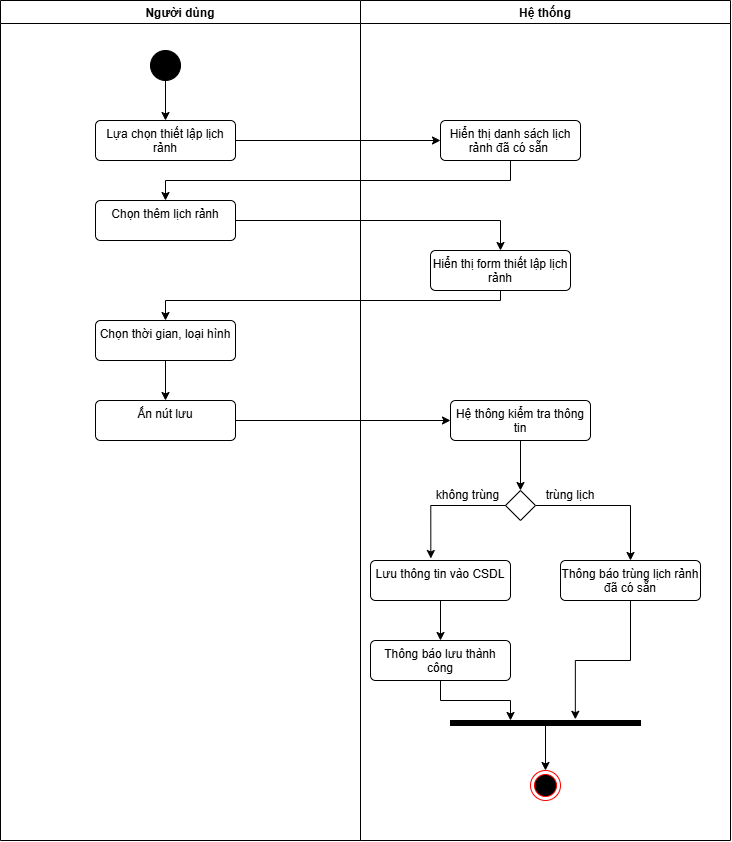

The diagram above was exported from draw.io. Its source (the exported page's mxGraphModel, read from the mxfile embedded in the PNG):
<mxGraphModel dx="1477" dy="814" grid="1" gridSize="10" guides="1" tooltips="1" connect="1" arrows="1" fold="1" page="1" pageScale="1" pageWidth="850" pageHeight="1100" background="none" math="0" shadow="0">
  <root>
    <mxCell id="0" />
    <mxCell id="1" parent="0" />
    <mxCell id="QcbgjfegYYf1CsWIGALr-1" value="Người dùng" style="swimlane;" parent="1" vertex="1">
      <mxGeometry x="180" y="80" width="360" height="840" as="geometry">
        <mxRectangle x="110" y="390" width="90" height="30" as="alternateBounds" />
      </mxGeometry>
    </mxCell>
    <mxCell id="QcbgjfegYYf1CsWIGALr-2" value="" style="ellipse;fillColor=strokeColor;html=1;" parent="QcbgjfegYYf1CsWIGALr-1" vertex="1">
      <mxGeometry x="150" y="50" width="30" height="30" as="geometry" />
    </mxCell>
    <mxCell id="QcbgjfegYYf1CsWIGALr-3" value="" style="edgeStyle=orthogonalEdgeStyle;rounded=0;orthogonalLoop=1;jettySize=auto;html=1;endArrow=none;endFill=0;startArrow=classic;startFill=1;" parent="QcbgjfegYYf1CsWIGALr-1" source="QcbgjfegYYf1CsWIGALr-4" target="QcbgjfegYYf1CsWIGALr-2" edge="1">
      <mxGeometry relative="1" as="geometry" />
    </mxCell>
    <mxCell id="QcbgjfegYYf1CsWIGALr-4" value="Lựa chọn thiết lập lịch rảnh" style="html=1;align=center;verticalAlign=top;rounded=1;absoluteArcSize=1;arcSize=10;dashed=0;whiteSpace=wrap;" parent="QcbgjfegYYf1CsWIGALr-1" vertex="1">
      <mxGeometry x="95" y="120" width="140" height="40" as="geometry" />
    </mxCell>
    <mxCell id="W2w5DxTeQ5c1FOYtfjNW-3" value="Chọn thêm lịch rảnh" style="html=1;align=center;verticalAlign=top;rounded=1;absoluteArcSize=1;arcSize=10;dashed=0;whiteSpace=wrap;" parent="QcbgjfegYYf1CsWIGALr-1" vertex="1">
      <mxGeometry x="95" y="200" width="140" height="40" as="geometry" />
    </mxCell>
    <mxCell id="QcbgjfegYYf1CsWIGALr-8" value="Hệ thống" style="swimlane;" parent="1" vertex="1">
      <mxGeometry x="540" y="80" width="370" height="840" as="geometry" />
    </mxCell>
    <mxCell id="QcbgjfegYYf1CsWIGALr-14" value="Thông báo trùng lịch rảnh đã có sẵn" style="html=1;align=center;verticalAlign=top;rounded=1;absoluteArcSize=1;arcSize=10;dashed=0;whiteSpace=wrap;" parent="QcbgjfegYYf1CsWIGALr-8" vertex="1">
      <mxGeometry x="200" y="560" width="140" height="40" as="geometry" />
    </mxCell>
    <mxCell id="QcbgjfegYYf1CsWIGALr-5" value="" style="edgeStyle=orthogonalEdgeStyle;rounded=0;orthogonalLoop=1;jettySize=auto;html=1;" parent="QcbgjfegYYf1CsWIGALr-8" source="QcbgjfegYYf1CsWIGALr-6" target="QcbgjfegYYf1CsWIGALr-7" edge="1">
      <mxGeometry relative="1" as="geometry" />
    </mxCell>
    <mxCell id="QcbgjfegYYf1CsWIGALr-6" value="Chọn thời gian, loại hình" style="html=1;align=center;verticalAlign=top;rounded=1;absoluteArcSize=1;arcSize=10;dashed=0;whiteSpace=wrap;" parent="QcbgjfegYYf1CsWIGALr-8" vertex="1">
      <mxGeometry x="-265" y="320" width="140" height="40" as="geometry" />
    </mxCell>
    <mxCell id="QcbgjfegYYf1CsWIGALr-7" value="Ấn nút lưu" style="html=1;align=center;verticalAlign=top;rounded=1;absoluteArcSize=1;arcSize=10;dashed=0;whiteSpace=wrap;" parent="QcbgjfegYYf1CsWIGALr-8" vertex="1">
      <mxGeometry x="-265" y="400" width="140" height="40" as="geometry" />
    </mxCell>
    <mxCell id="W2w5DxTeQ5c1FOYtfjNW-6" style="edgeStyle=orthogonalEdgeStyle;rounded=0;orthogonalLoop=1;jettySize=auto;html=1;" parent="QcbgjfegYYf1CsWIGALr-8" source="QcbgjfegYYf1CsWIGALr-9" target="QcbgjfegYYf1CsWIGALr-6" edge="1">
      <mxGeometry relative="1" as="geometry">
        <Array as="points">
          <mxPoint x="140" y="300" />
          <mxPoint x="-195" y="300" />
        </Array>
      </mxGeometry>
    </mxCell>
    <mxCell id="QcbgjfegYYf1CsWIGALr-9" value="Hiển thị form thiết lập lịch rảnh" style="html=1;align=center;verticalAlign=top;rounded=1;absoluteArcSize=1;arcSize=10;dashed=0;whiteSpace=wrap;" parent="QcbgjfegYYf1CsWIGALr-8" vertex="1">
      <mxGeometry x="70" y="250" width="140" height="40" as="geometry" />
    </mxCell>
    <mxCell id="QcbgjfegYYf1CsWIGALr-10" style="edgeStyle=orthogonalEdgeStyle;rounded=0;orthogonalLoop=1;jettySize=auto;html=1;entryX=0.5;entryY=0;entryDx=0;entryDy=0;" parent="QcbgjfegYYf1CsWIGALr-8" source="QcbgjfegYYf1CsWIGALr-11" target="QcbgjfegYYf1CsWIGALr-13" edge="1">
      <mxGeometry relative="1" as="geometry" />
    </mxCell>
    <mxCell id="QcbgjfegYYf1CsWIGALr-11" value="Hệ thông kiểm tra thông tin" style="html=1;align=center;verticalAlign=top;rounded=1;absoluteArcSize=1;arcSize=10;dashed=0;whiteSpace=wrap;" parent="QcbgjfegYYf1CsWIGALr-8" vertex="1">
      <mxGeometry x="90" y="400" width="140" height="40" as="geometry" />
    </mxCell>
    <mxCell id="QcbgjfegYYf1CsWIGALr-12" style="edgeStyle=orthogonalEdgeStyle;rounded=0;orthogonalLoop=1;jettySize=auto;html=1;entryX=0.5;entryY=0;entryDx=0;entryDy=0;" parent="QcbgjfegYYf1CsWIGALr-8" source="QcbgjfegYYf1CsWIGALr-13" edge="1">
      <mxGeometry relative="1" as="geometry">
        <mxPoint x="270" y="560" as="targetPoint" />
      </mxGeometry>
    </mxCell>
    <mxCell id="QcbgjfegYYf1CsWIGALr-13" value="" style="rhombus;" parent="QcbgjfegYYf1CsWIGALr-8" vertex="1">
      <mxGeometry x="145" y="490" width="30" height="30" as="geometry" />
    </mxCell>
    <mxCell id="QcbgjfegYYf1CsWIGALr-15" value="" style="edgeStyle=orthogonalEdgeStyle;rounded=0;orthogonalLoop=1;jettySize=auto;html=1;" parent="QcbgjfegYYf1CsWIGALr-8" source="QcbgjfegYYf1CsWIGALr-16" target="QcbgjfegYYf1CsWIGALr-18" edge="1">
      <mxGeometry relative="1" as="geometry" />
    </mxCell>
    <mxCell id="QcbgjfegYYf1CsWIGALr-16" value="Lưu thông tin vào CSDL" style="html=1;align=center;verticalAlign=top;rounded=1;absoluteArcSize=1;arcSize=10;dashed=0;whiteSpace=wrap;" parent="QcbgjfegYYf1CsWIGALr-8" vertex="1">
      <mxGeometry x="10" y="560" width="140" height="40" as="geometry" />
    </mxCell>
    <mxCell id="QcbgjfegYYf1CsWIGALr-17" value="" style="edgeStyle=orthogonalEdgeStyle;rounded=0;orthogonalLoop=1;jettySize=auto;html=1;" parent="QcbgjfegYYf1CsWIGALr-8" source="QcbgjfegYYf1CsWIGALr-18" target="QcbgjfegYYf1CsWIGALr-21" edge="1">
      <mxGeometry relative="1" as="geometry">
        <Array as="points">
          <mxPoint x="80" y="700" />
          <mxPoint x="150" y="700" />
        </Array>
      </mxGeometry>
    </mxCell>
    <mxCell id="QcbgjfegYYf1CsWIGALr-18" value="Thông báo lưu thành công" style="html=1;align=center;verticalAlign=top;rounded=1;absoluteArcSize=1;arcSize=10;dashed=0;whiteSpace=wrap;" parent="QcbgjfegYYf1CsWIGALr-8" vertex="1">
      <mxGeometry x="10" y="640" width="140" height="40" as="geometry" />
    </mxCell>
    <mxCell id="QcbgjfegYYf1CsWIGALr-19" value="" style="ellipse;html=1;shape=endState;fillColor=#000000;strokeColor=#ff0000;" parent="QcbgjfegYYf1CsWIGALr-8" vertex="1">
      <mxGeometry x="170" y="770" width="30" height="30" as="geometry" />
    </mxCell>
    <mxCell id="QcbgjfegYYf1CsWIGALr-20" style="edgeStyle=orthogonalEdgeStyle;rounded=0;orthogonalLoop=1;jettySize=auto;html=1;entryX=0.5;entryY=0;entryDx=0;entryDy=0;" parent="QcbgjfegYYf1CsWIGALr-8" source="QcbgjfegYYf1CsWIGALr-21" target="QcbgjfegYYf1CsWIGALr-19" edge="1">
      <mxGeometry relative="1" as="geometry" />
    </mxCell>
    <mxCell id="QcbgjfegYYf1CsWIGALr-21" value="" style="html=1;points=[];perimeter=orthogonalPerimeter;fillColor=strokeColor;direction=south;" parent="QcbgjfegYYf1CsWIGALr-8" vertex="1">
      <mxGeometry x="90" y="720" width="190" height="5" as="geometry" />
    </mxCell>
    <mxCell id="QcbgjfegYYf1CsWIGALr-22" style="edgeStyle=orthogonalEdgeStyle;rounded=0;orthogonalLoop=1;jettySize=auto;html=1;entryX=0.431;entryY=-0.05;entryDx=0;entryDy=0;entryPerimeter=0;" parent="QcbgjfegYYf1CsWIGALr-8" source="QcbgjfegYYf1CsWIGALr-13" target="QcbgjfegYYf1CsWIGALr-16" edge="1">
      <mxGeometry relative="1" as="geometry">
        <mxPoint x="70" y="550" as="targetPoint" />
        <Array as="points">
          <mxPoint x="70" y="505" />
        </Array>
      </mxGeometry>
    </mxCell>
    <mxCell id="QcbgjfegYYf1CsWIGALr-23" value="không trùng" style="text;html=1;whiteSpace=wrap;strokeColor=none;fillColor=none;align=center;verticalAlign=middle;rounded=0;" parent="QcbgjfegYYf1CsWIGALr-8" vertex="1">
      <mxGeometry x="70" y="480" width="75" height="30" as="geometry" />
    </mxCell>
    <mxCell id="QcbgjfegYYf1CsWIGALr-24" value="trùng lịch" style="text;html=1;whiteSpace=wrap;strokeColor=none;fillColor=none;align=center;verticalAlign=middle;rounded=0;" parent="QcbgjfegYYf1CsWIGALr-8" vertex="1">
      <mxGeometry x="150" y="480" width="120" height="30" as="geometry" />
    </mxCell>
    <mxCell id="QcbgjfegYYf1CsWIGALr-28" style="rounded=0;orthogonalLoop=1;jettySize=auto;html=1;" parent="QcbgjfegYYf1CsWIGALr-8" source="QcbgjfegYYf1CsWIGALr-7" target="QcbgjfegYYf1CsWIGALr-11" edge="1">
      <mxGeometry relative="1" as="geometry" />
    </mxCell>
    <mxCell id="W2w5DxTeQ5c1FOYtfjNW-1" value="Hiển thị danh sách lịch rảnh đã có sẵn&amp;nbsp;" style="html=1;align=center;verticalAlign=top;rounded=1;absoluteArcSize=1;arcSize=10;dashed=0;whiteSpace=wrap;" parent="QcbgjfegYYf1CsWIGALr-8" vertex="1">
      <mxGeometry x="80" y="120" width="140" height="40" as="geometry" />
    </mxCell>
    <mxCell id="W2w5DxTeQ5c1FOYtfjNW-7" style="edgeStyle=orthogonalEdgeStyle;rounded=0;orthogonalLoop=1;jettySize=auto;html=1;entryX=-0.24;entryY=0.343;entryDx=0;entryDy=0;entryPerimeter=0;" parent="QcbgjfegYYf1CsWIGALr-8" source="QcbgjfegYYf1CsWIGALr-14" target="QcbgjfegYYf1CsWIGALr-21" edge="1">
      <mxGeometry relative="1" as="geometry" />
    </mxCell>
    <mxCell id="W2w5DxTeQ5c1FOYtfjNW-2" style="edgeStyle=orthogonalEdgeStyle;rounded=0;orthogonalLoop=1;jettySize=auto;html=1;" parent="1" source="QcbgjfegYYf1CsWIGALr-4" target="W2w5DxTeQ5c1FOYtfjNW-1" edge="1">
      <mxGeometry relative="1" as="geometry" />
    </mxCell>
    <mxCell id="W2w5DxTeQ5c1FOYtfjNW-4" style="edgeStyle=orthogonalEdgeStyle;rounded=0;orthogonalLoop=1;jettySize=auto;html=1;" parent="1" source="W2w5DxTeQ5c1FOYtfjNW-1" target="W2w5DxTeQ5c1FOYtfjNW-3" edge="1">
      <mxGeometry relative="1" as="geometry">
        <Array as="points">
          <mxPoint x="690" y="260" />
          <mxPoint x="345" y="260" />
        </Array>
      </mxGeometry>
    </mxCell>
    <mxCell id="W2w5DxTeQ5c1FOYtfjNW-5" style="edgeStyle=orthogonalEdgeStyle;rounded=0;orthogonalLoop=1;jettySize=auto;html=1;" parent="1" source="W2w5DxTeQ5c1FOYtfjNW-3" target="QcbgjfegYYf1CsWIGALr-9" edge="1">
      <mxGeometry relative="1" as="geometry" />
    </mxCell>
  </root>
</mxGraphModel>